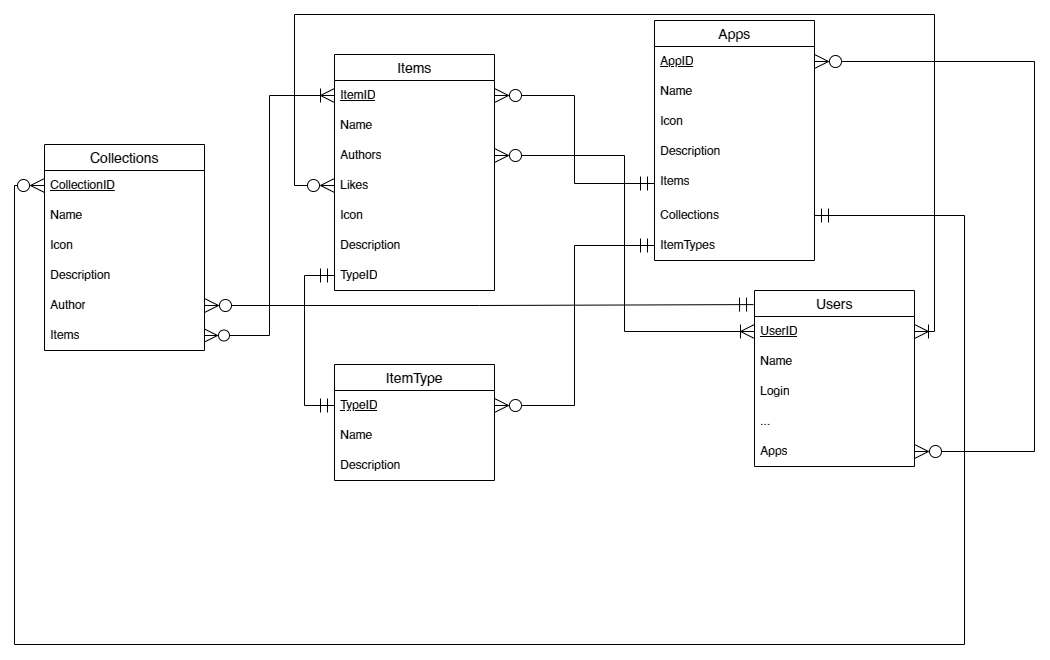

The diagram above was exported from draw.io. Its source (the exported page's mxGraphModel, read from the mxfile embedded in the PNG):
<mxGraphModel dx="1247" dy="818" grid="1" gridSize="10" guides="1" tooltips="1" connect="1" arrows="1" fold="1" page="1" pageScale="1" pageWidth="1100" pageHeight="850" background="none" math="0" shadow="0">
  <root>
    <mxCell id="0" />
    <mxCell id="1" parent="0" />
    <mxCell id="YqUsE5p8Egcx1fMzGyGT-1" value="Apps" style="swimlane;fontStyle=0;childLayout=stackLayout;horizontal=1;startSize=26;horizontalStack=0;resizeParent=1;resizeParentMax=0;resizeLast=0;collapsible=1;marginBottom=0;align=center;fontSize=14;" vertex="1" parent="1">
      <mxGeometry x="660" y="56" width="160" height="240" as="geometry" />
    </mxCell>
    <mxCell id="YqUsE5p8Egcx1fMzGyGT-9" value="&lt;u&gt;AppID&lt;/u&gt;" style="text;strokeColor=none;fillColor=none;spacingLeft=4;spacingRight=4;overflow=hidden;rotatable=0;points=[[0,0.5],[1,0.5]];portConstraint=eastwest;fontSize=12;whiteSpace=wrap;html=1;" vertex="1" parent="YqUsE5p8Egcx1fMzGyGT-1">
      <mxGeometry y="26" width="160" height="30" as="geometry" />
    </mxCell>
    <mxCell id="YqUsE5p8Egcx1fMzGyGT-10" value="Name" style="text;strokeColor=none;fillColor=none;spacingLeft=4;spacingRight=4;overflow=hidden;rotatable=0;points=[[0,0.5],[1,0.5]];portConstraint=eastwest;fontSize=12;whiteSpace=wrap;html=1;" vertex="1" parent="YqUsE5p8Egcx1fMzGyGT-1">
      <mxGeometry y="56" width="160" height="30" as="geometry" />
    </mxCell>
    <mxCell id="YqUsE5p8Egcx1fMzGyGT-64" value="Icon" style="text;strokeColor=none;fillColor=none;spacingLeft=4;spacingRight=4;overflow=hidden;rotatable=0;points=[[0,0.5],[1,0.5]];portConstraint=eastwest;fontSize=12;whiteSpace=wrap;html=1;" vertex="1" parent="YqUsE5p8Egcx1fMzGyGT-1">
      <mxGeometry y="86" width="160" height="30" as="geometry" />
    </mxCell>
    <mxCell id="YqUsE5p8Egcx1fMzGyGT-66" value="Description" style="text;strokeColor=none;fillColor=none;spacingLeft=4;spacingRight=4;overflow=hidden;rotatable=0;points=[[0,0.5],[1,0.5]];portConstraint=eastwest;fontSize=12;whiteSpace=wrap;html=1;" vertex="1" parent="YqUsE5p8Egcx1fMzGyGT-1">
      <mxGeometry y="116" width="160" height="30" as="geometry" />
    </mxCell>
    <mxCell id="YqUsE5p8Egcx1fMzGyGT-11" value="Items" style="text;strokeColor=none;fillColor=none;spacingLeft=4;spacingRight=4;overflow=hidden;rotatable=0;points=[[0,0.5],[1,0.5]];portConstraint=eastwest;fontSize=12;whiteSpace=wrap;html=1;" vertex="1" parent="YqUsE5p8Egcx1fMzGyGT-1">
      <mxGeometry y="146" width="160" height="34" as="geometry" />
    </mxCell>
    <mxCell id="YqUsE5p8Egcx1fMzGyGT-33" value="Collections" style="text;strokeColor=none;fillColor=none;spacingLeft=4;spacingRight=4;overflow=hidden;rotatable=0;points=[[0,0.5],[1,0.5]];portConstraint=eastwest;fontSize=12;whiteSpace=wrap;html=1;" vertex="1" parent="YqUsE5p8Egcx1fMzGyGT-1">
      <mxGeometry y="180" width="160" height="30" as="geometry" />
    </mxCell>
    <mxCell id="YqUsE5p8Egcx1fMzGyGT-50" value="ItemTypes" style="text;strokeColor=none;fillColor=none;spacingLeft=4;spacingRight=4;overflow=hidden;rotatable=0;points=[[0,0.5],[1,0.5]];portConstraint=eastwest;fontSize=12;whiteSpace=wrap;html=1;" vertex="1" parent="YqUsE5p8Egcx1fMzGyGT-1">
      <mxGeometry y="210" width="160" height="30" as="geometry" />
    </mxCell>
    <mxCell id="YqUsE5p8Egcx1fMzGyGT-12" value="Collections" style="swimlane;fontStyle=0;childLayout=stackLayout;horizontal=1;startSize=26;horizontalStack=0;resizeParent=1;resizeParentMax=0;resizeLast=0;collapsible=1;marginBottom=0;align=center;fontSize=14;" vertex="1" parent="1">
      <mxGeometry x="50" y="180" width="160" height="206" as="geometry" />
    </mxCell>
    <mxCell id="YqUsE5p8Egcx1fMzGyGT-13" value="&lt;u&gt;CollectionID&lt;/u&gt;" style="text;strokeColor=none;fillColor=none;spacingLeft=4;spacingRight=4;overflow=hidden;rotatable=0;points=[[0,0.5],[1,0.5]];portConstraint=eastwest;fontSize=12;whiteSpace=wrap;html=1;" vertex="1" parent="YqUsE5p8Egcx1fMzGyGT-12">
      <mxGeometry y="26" width="160" height="30" as="geometry" />
    </mxCell>
    <mxCell id="YqUsE5p8Egcx1fMzGyGT-56" value="Name" style="text;strokeColor=none;fillColor=none;spacingLeft=4;spacingRight=4;overflow=hidden;rotatable=0;points=[[0,0.5],[1,0.5]];portConstraint=eastwest;fontSize=12;whiteSpace=wrap;html=1;" vertex="1" parent="YqUsE5p8Egcx1fMzGyGT-12">
      <mxGeometry y="56" width="160" height="30" as="geometry" />
    </mxCell>
    <mxCell id="YqUsE5p8Egcx1fMzGyGT-57" value="Icon" style="text;strokeColor=none;fillColor=none;spacingLeft=4;spacingRight=4;overflow=hidden;rotatable=0;points=[[0,0.5],[1,0.5]];portConstraint=eastwest;fontSize=12;whiteSpace=wrap;html=1;" vertex="1" parent="YqUsE5p8Egcx1fMzGyGT-12">
      <mxGeometry y="86" width="160" height="30" as="geometry" />
    </mxCell>
    <mxCell id="YqUsE5p8Egcx1fMzGyGT-58" value="Description" style="text;strokeColor=none;fillColor=none;spacingLeft=4;spacingRight=4;overflow=hidden;rotatable=0;points=[[0,0.5],[1,0.5]];portConstraint=eastwest;fontSize=12;whiteSpace=wrap;html=1;" vertex="1" parent="YqUsE5p8Egcx1fMzGyGT-12">
      <mxGeometry y="116" width="160" height="30" as="geometry" />
    </mxCell>
    <mxCell id="YqUsE5p8Egcx1fMzGyGT-59" value="Author" style="text;strokeColor=none;fillColor=none;spacingLeft=4;spacingRight=4;overflow=hidden;rotatable=0;points=[[0,0.5],[1,0.5]];portConstraint=eastwest;fontSize=12;whiteSpace=wrap;html=1;" vertex="1" parent="YqUsE5p8Egcx1fMzGyGT-12">
      <mxGeometry y="146" width="160" height="30" as="geometry" />
    </mxCell>
    <mxCell id="YqUsE5p8Egcx1fMzGyGT-15" value="Items" style="text;strokeColor=none;fillColor=none;spacingLeft=4;spacingRight=4;overflow=hidden;rotatable=0;points=[[0,0.5],[1,0.5]];portConstraint=eastwest;fontSize=12;whiteSpace=wrap;html=1;" vertex="1" parent="YqUsE5p8Egcx1fMzGyGT-12">
      <mxGeometry y="176" width="160" height="30" as="geometry" />
    </mxCell>
    <mxCell id="YqUsE5p8Egcx1fMzGyGT-16" value="Items" style="swimlane;fontStyle=0;childLayout=stackLayout;horizontal=1;startSize=26;horizontalStack=0;resizeParent=1;resizeParentMax=0;resizeLast=0;collapsible=1;marginBottom=0;align=center;fontSize=14;" vertex="1" parent="1">
      <mxGeometry x="340" y="90" width="160" height="236" as="geometry" />
    </mxCell>
    <mxCell id="YqUsE5p8Egcx1fMzGyGT-34" value="&lt;u&gt;ItemID&lt;/u&gt;" style="text;strokeColor=none;fillColor=none;spacingLeft=4;spacingRight=4;overflow=hidden;rotatable=0;points=[[0,0.5],[1,0.5]];portConstraint=eastwest;fontSize=12;whiteSpace=wrap;html=1;" vertex="1" parent="YqUsE5p8Egcx1fMzGyGT-16">
      <mxGeometry y="26" width="160" height="30" as="geometry" />
    </mxCell>
    <mxCell id="YqUsE5p8Egcx1fMzGyGT-17" value="Name" style="text;strokeColor=none;fillColor=none;spacingLeft=4;spacingRight=4;overflow=hidden;rotatable=0;points=[[0,0.5],[1,0.5]];portConstraint=eastwest;fontSize=12;whiteSpace=wrap;html=1;" vertex="1" parent="YqUsE5p8Egcx1fMzGyGT-16">
      <mxGeometry y="56" width="160" height="30" as="geometry" />
    </mxCell>
    <mxCell id="YqUsE5p8Egcx1fMzGyGT-18" value="Authors" style="text;strokeColor=none;fillColor=none;spacingLeft=4;spacingRight=4;overflow=hidden;rotatable=0;points=[[0,0.5],[1,0.5]];portConstraint=eastwest;fontSize=12;whiteSpace=wrap;html=1;" vertex="1" parent="YqUsE5p8Egcx1fMzGyGT-16">
      <mxGeometry y="86" width="160" height="30" as="geometry" />
    </mxCell>
    <mxCell id="YqUsE5p8Egcx1fMzGyGT-19" value="Likes" style="text;strokeColor=none;fillColor=none;spacingLeft=4;spacingRight=4;overflow=hidden;rotatable=0;points=[[0,0.5],[1,0.5]];portConstraint=eastwest;fontSize=12;whiteSpace=wrap;html=1;" vertex="1" parent="YqUsE5p8Egcx1fMzGyGT-16">
      <mxGeometry y="116" width="160" height="30" as="geometry" />
    </mxCell>
    <mxCell id="YqUsE5p8Egcx1fMzGyGT-61" value="Icon" style="text;strokeColor=none;fillColor=none;spacingLeft=4;spacingRight=4;overflow=hidden;rotatable=0;points=[[0,0.5],[1,0.5]];portConstraint=eastwest;fontSize=12;whiteSpace=wrap;html=1;" vertex="1" parent="YqUsE5p8Egcx1fMzGyGT-16">
      <mxGeometry y="146" width="160" height="30" as="geometry" />
    </mxCell>
    <mxCell id="YqUsE5p8Egcx1fMzGyGT-62" value="Description" style="text;strokeColor=none;fillColor=none;spacingLeft=4;spacingRight=4;overflow=hidden;rotatable=0;points=[[0,0.5],[1,0.5]];portConstraint=eastwest;fontSize=12;whiteSpace=wrap;html=1;" vertex="1" parent="YqUsE5p8Egcx1fMzGyGT-16">
      <mxGeometry y="176" width="160" height="30" as="geometry" />
    </mxCell>
    <mxCell id="YqUsE5p8Egcx1fMzGyGT-42" value="TypeID" style="text;strokeColor=none;fillColor=none;spacingLeft=4;spacingRight=4;overflow=hidden;rotatable=0;points=[[0,0.5],[1,0.5]];portConstraint=eastwest;fontSize=12;whiteSpace=wrap;html=1;" vertex="1" parent="YqUsE5p8Egcx1fMzGyGT-16">
      <mxGeometry y="206" width="160" height="30" as="geometry" />
    </mxCell>
    <mxCell id="YqUsE5p8Egcx1fMzGyGT-20" value="Users" style="swimlane;fontStyle=0;childLayout=stackLayout;horizontal=1;startSize=26;horizontalStack=0;resizeParent=1;resizeParentMax=0;resizeLast=0;collapsible=1;marginBottom=0;align=center;fontSize=14;" vertex="1" parent="1">
      <mxGeometry x="760" y="326" width="160" height="176" as="geometry" />
    </mxCell>
    <mxCell id="YqUsE5p8Egcx1fMzGyGT-21" value="&lt;u&gt;UserID&lt;/u&gt;" style="text;strokeColor=none;fillColor=none;spacingLeft=4;spacingRight=4;overflow=hidden;rotatable=0;points=[[0,0.5],[1,0.5]];portConstraint=eastwest;fontSize=12;whiteSpace=wrap;html=1;" vertex="1" parent="YqUsE5p8Egcx1fMzGyGT-20">
      <mxGeometry y="26" width="160" height="30" as="geometry" />
    </mxCell>
    <mxCell id="YqUsE5p8Egcx1fMzGyGT-22" value="Name" style="text;strokeColor=none;fillColor=none;spacingLeft=4;spacingRight=4;overflow=hidden;rotatable=0;points=[[0,0.5],[1,0.5]];portConstraint=eastwest;fontSize=12;whiteSpace=wrap;html=1;" vertex="1" parent="YqUsE5p8Egcx1fMzGyGT-20">
      <mxGeometry y="56" width="160" height="30" as="geometry" />
    </mxCell>
    <mxCell id="YqUsE5p8Egcx1fMzGyGT-23" value="Login" style="text;strokeColor=none;fillColor=none;spacingLeft=4;spacingRight=4;overflow=hidden;rotatable=0;points=[[0,0.5],[1,0.5]];portConstraint=eastwest;fontSize=12;whiteSpace=wrap;html=1;" vertex="1" parent="YqUsE5p8Egcx1fMzGyGT-20">
      <mxGeometry y="86" width="160" height="30" as="geometry" />
    </mxCell>
    <mxCell id="YqUsE5p8Egcx1fMzGyGT-43" value="..." style="text;strokeColor=none;fillColor=none;spacingLeft=4;spacingRight=4;overflow=hidden;rotatable=0;points=[[0,0.5],[1,0.5]];portConstraint=eastwest;fontSize=12;whiteSpace=wrap;html=1;" vertex="1" parent="YqUsE5p8Egcx1fMzGyGT-20">
      <mxGeometry y="116" width="160" height="30" as="geometry" />
    </mxCell>
    <mxCell id="YqUsE5p8Egcx1fMzGyGT-69" value="Apps" style="text;strokeColor=none;fillColor=none;spacingLeft=4;spacingRight=4;overflow=hidden;rotatable=0;points=[[0,0.5],[1,0.5]];portConstraint=eastwest;fontSize=12;whiteSpace=wrap;html=1;" vertex="1" parent="YqUsE5p8Egcx1fMzGyGT-20">
      <mxGeometry y="146" width="160" height="30" as="geometry" />
    </mxCell>
    <mxCell id="YqUsE5p8Egcx1fMzGyGT-38" value="ItemType" style="swimlane;fontStyle=0;childLayout=stackLayout;horizontal=1;startSize=26;horizontalStack=0;resizeParent=1;resizeParentMax=0;resizeLast=0;collapsible=1;marginBottom=0;align=center;fontSize=14;" vertex="1" parent="1">
      <mxGeometry x="340" y="400" width="160" height="116" as="geometry" />
    </mxCell>
    <mxCell id="YqUsE5p8Egcx1fMzGyGT-39" value="&lt;u&gt;TypeID&lt;/u&gt;" style="text;strokeColor=none;fillColor=none;spacingLeft=4;spacingRight=4;overflow=hidden;rotatable=0;points=[[0,0.5],[1,0.5]];portConstraint=eastwest;fontSize=12;whiteSpace=wrap;html=1;" vertex="1" parent="YqUsE5p8Egcx1fMzGyGT-38">
      <mxGeometry y="26" width="160" height="30" as="geometry" />
    </mxCell>
    <mxCell id="YqUsE5p8Egcx1fMzGyGT-40" value="Name" style="text;strokeColor=none;fillColor=none;spacingLeft=4;spacingRight=4;overflow=hidden;rotatable=0;points=[[0,0.5],[1,0.5]];portConstraint=eastwest;fontSize=12;whiteSpace=wrap;html=1;" vertex="1" parent="YqUsE5p8Egcx1fMzGyGT-38">
      <mxGeometry y="56" width="160" height="30" as="geometry" />
    </mxCell>
    <mxCell id="YqUsE5p8Egcx1fMzGyGT-63" value="Description" style="text;strokeColor=none;fillColor=none;spacingLeft=4;spacingRight=4;overflow=hidden;rotatable=0;points=[[0,0.5],[1,0.5]];portConstraint=eastwest;fontSize=12;whiteSpace=wrap;html=1;" vertex="1" parent="YqUsE5p8Egcx1fMzGyGT-38">
      <mxGeometry y="86" width="160" height="30" as="geometry" />
    </mxCell>
    <mxCell id="YqUsE5p8Egcx1fMzGyGT-47" style="edgeStyle=orthogonalEdgeStyle;rounded=0;orthogonalLoop=1;jettySize=auto;html=1;entryX=0;entryY=0.5;entryDx=0;entryDy=0;endArrow=ERmandOne;endFill=0;startSize=12;endSize=12;startArrow=ERmandOne;startFill=0;" edge="1" parent="1" source="YqUsE5p8Egcx1fMzGyGT-42" target="YqUsE5p8Egcx1fMzGyGT-39">
      <mxGeometry relative="1" as="geometry" />
    </mxCell>
    <mxCell id="YqUsE5p8Egcx1fMzGyGT-51" style="edgeStyle=orthogonalEdgeStyle;rounded=0;orthogonalLoop=1;jettySize=auto;html=1;entryX=1;entryY=0.5;entryDx=0;entryDy=0;endArrow=ERzeroToMany;endFill=0;endSize=12;startArrow=ERmandOne;startFill=0;startSize=12;" edge="1" parent="1" source="YqUsE5p8Egcx1fMzGyGT-50" target="YqUsE5p8Egcx1fMzGyGT-39">
      <mxGeometry relative="1" as="geometry" />
    </mxCell>
    <mxCell id="YqUsE5p8Egcx1fMzGyGT-52" style="edgeStyle=orthogonalEdgeStyle;rounded=0;orthogonalLoop=1;jettySize=auto;html=1;entryX=0;entryY=0.5;entryDx=0;entryDy=0;endArrow=ERoneToMany;endFill=0;endSize=12;startArrow=ERzeroToMany;startFill=0;startSize=12;" edge="1" parent="1" source="YqUsE5p8Egcx1fMzGyGT-18" target="YqUsE5p8Egcx1fMzGyGT-21">
      <mxGeometry relative="1" as="geometry" />
    </mxCell>
    <mxCell id="YqUsE5p8Egcx1fMzGyGT-53" style="edgeStyle=orthogonalEdgeStyle;rounded=0;orthogonalLoop=1;jettySize=auto;html=1;entryX=1;entryY=0.5;entryDx=0;entryDy=0;endArrow=ERoneToMany;endFill=0;startArrow=ERzeroToMany;startFill=0;endSize=12;startSize=12;" edge="1" parent="1" source="YqUsE5p8Egcx1fMzGyGT-19" target="YqUsE5p8Egcx1fMzGyGT-21">
      <mxGeometry relative="1" as="geometry">
        <Array as="points">
          <mxPoint x="300" y="221" />
          <mxPoint x="300" y="50" />
          <mxPoint x="940" y="50" />
          <mxPoint x="940" y="367" />
        </Array>
      </mxGeometry>
    </mxCell>
    <mxCell id="YqUsE5p8Egcx1fMzGyGT-54" style="edgeStyle=orthogonalEdgeStyle;rounded=0;orthogonalLoop=1;jettySize=auto;html=1;entryX=0;entryY=0.5;entryDx=0;entryDy=0;endArrow=ERmandOne;endFill=0;startSize=12;endSize=12;startArrow=ERzeroToMany;startFill=0;" edge="1" parent="1" source="YqUsE5p8Egcx1fMzGyGT-34" target="YqUsE5p8Egcx1fMzGyGT-11">
      <mxGeometry relative="1" as="geometry" />
    </mxCell>
    <mxCell id="YqUsE5p8Egcx1fMzGyGT-67" style="edgeStyle=orthogonalEdgeStyle;rounded=0;orthogonalLoop=1;jettySize=auto;html=1;entryX=0;entryY=0.5;entryDx=0;entryDy=0;endArrow=ERoneToMany;endFill=0;startArrow=ERzeroToMany;startFill=0;endSize=12;startSize=11;" edge="1" parent="1" source="YqUsE5p8Egcx1fMzGyGT-15" target="YqUsE5p8Egcx1fMzGyGT-34">
      <mxGeometry relative="1" as="geometry" />
    </mxCell>
    <mxCell id="YqUsE5p8Egcx1fMzGyGT-68" style="edgeStyle=orthogonalEdgeStyle;rounded=0;orthogonalLoop=1;jettySize=auto;html=1;entryX=0;entryY=0.5;entryDx=0;entryDy=0;startArrow=ERmandOne;startFill=0;endArrow=ERzeroToMany;endFill=0;endSize=12;startSize=12;" edge="1" parent="1" source="YqUsE5p8Egcx1fMzGyGT-33" target="YqUsE5p8Egcx1fMzGyGT-13">
      <mxGeometry relative="1" as="geometry">
        <Array as="points">
          <mxPoint x="970" y="251" />
          <mxPoint x="970" y="680" />
          <mxPoint x="20" y="680" />
          <mxPoint x="20" y="221" />
        </Array>
      </mxGeometry>
    </mxCell>
    <mxCell id="YqUsE5p8Egcx1fMzGyGT-70" style="edgeStyle=orthogonalEdgeStyle;rounded=0;orthogonalLoop=1;jettySize=auto;html=1;entryX=1;entryY=0.5;entryDx=0;entryDy=0;endArrow=ERzeroToMany;endFill=0;startArrow=ERzeroToMany;startFill=0;endSize=12;startSize=12;" edge="1" parent="1" source="YqUsE5p8Egcx1fMzGyGT-69" target="YqUsE5p8Egcx1fMzGyGT-9">
      <mxGeometry relative="1" as="geometry">
        <Array as="points">
          <mxPoint x="1040" y="487" />
          <mxPoint x="1040" y="97" />
        </Array>
      </mxGeometry>
    </mxCell>
    <mxCell id="YqUsE5p8Egcx1fMzGyGT-71" style="edgeStyle=orthogonalEdgeStyle;rounded=0;orthogonalLoop=1;jettySize=auto;html=1;entryX=-0.006;entryY=0.08;entryDx=0;entryDy=0;entryPerimeter=0;endArrow=ERmandOne;endFill=0;endSize=12;startArrow=ERzeroToMany;startFill=0;startSize=12;" edge="1" parent="1" source="YqUsE5p8Egcx1fMzGyGT-59" target="YqUsE5p8Egcx1fMzGyGT-20">
      <mxGeometry relative="1" as="geometry" />
    </mxCell>
  </root>
</mxGraphModel>